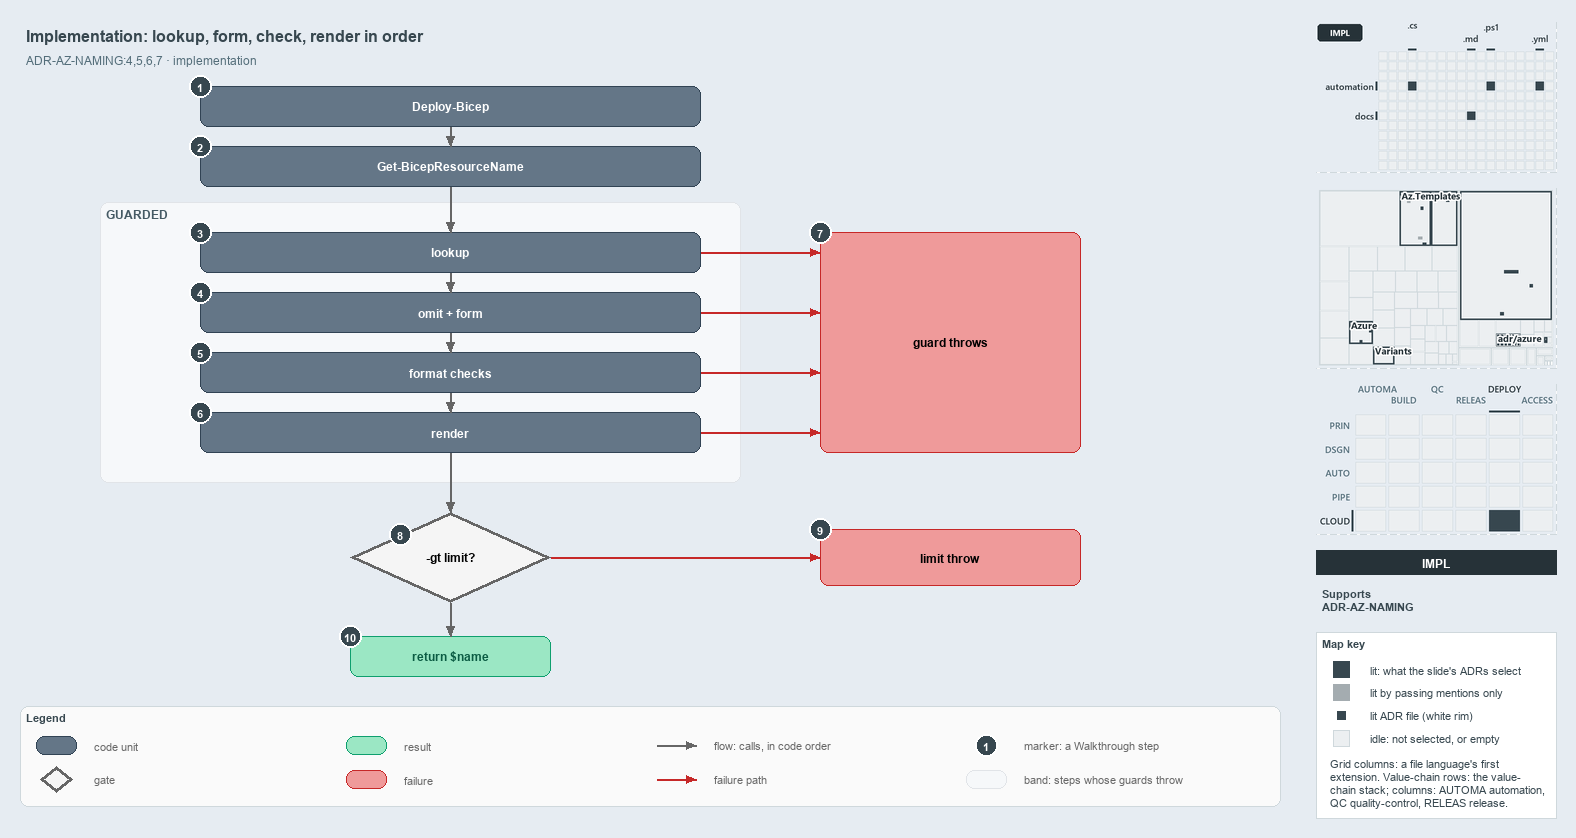

The diagram above was exported from draw.io. Its source (the exported page's mxGraphModel, read from the mxfile embedded in the PNG):
<mxGraphModel dx="1024" dy="768" grid="0" gridSize="10" guides="1" tooltips="1" connect="1" arrows="1" fold="1" page="1" pageScale="1" pageWidth="1572" pageHeight="820" background="#E6ECF2" math="0" shadow="0">
  <root>
    <mxCell id="0" />
    <mxCell id="1" parent="0" />
    <mxCell id="title" value="Implementation: lookup, form, check, render in order" style="text;html=1;align=left;verticalAlign=middle;fontSize=16;fontStyle=1;fontColor=#37474F;" vertex="1" parent="1">
      <mxGeometry x="20" y="14" width="1260" height="30" as="geometry" />
    </mxCell>
    <mxCell id="subtitle" value="ADR-AZ-NAMING:4,5,6,7 · implementation" style="text;html=1;align=left;verticalAlign=middle;fontSize=12;fontColor=#546E7A;" vertex="1" parent="1">
      <mxGeometry x="20" y="44" width="1240" height="20" as="geometry" />
    </mxCell>
    <mxCell id="caller" value="&lt;b&gt;Deploy-Bicep&lt;/b&gt;" style="rounded=1;whiteSpace=wrap;html=1;arcSize=20;fillColor=#647687;strokeColor=#314354;fontColor=#FFFFFF;fontSize=12;" vertex="1" parent="1">
      <mxGeometry x="200" y="80" width="500" height="40" as="geometry" />
    </mxCell>
    <mxCell id="resolve" value="&lt;b&gt;Get-BicepResourceName&lt;/b&gt;" style="rounded=1;whiteSpace=wrap;html=1;arcSize=20;fillColor=#647687;strokeColor=#314354;fontColor=#FFFFFF;fontSize=12;" vertex="1" parent="1">
      <mxGeometry x="200" y="140" width="500" height="40" as="geometry" />
    </mxCell>
    <mxCell id="band-guarded" value="GUARDED" style="rounded=1;html=1;arcSize=3;fillColor=#F6F8FA;strokeColor=#E1E4E8;verticalAlign=top;align=left;spacingLeft=8;fontStyle=1;fontSize=12;fontColor=#455A64;" vertex="1" parent="1">
      <mxGeometry x="100" y="196" width="640" height="280" as="geometry" />
    </mxCell>
    <mxCell id="lookup" value="&lt;b&gt;lookup&lt;/b&gt;" style="rounded=1;whiteSpace=wrap;html=1;arcSize=20;fillColor=#647687;strokeColor=#314354;fontColor=#FFFFFF;fontSize=12;" vertex="1" parent="1">
      <mxGeometry x="200" y="226" width="500" height="40" as="geometry" />
    </mxCell>
    <mxCell id="form" value="&lt;b&gt;omit + form&lt;/b&gt;" style="rounded=1;whiteSpace=wrap;html=1;arcSize=20;fillColor=#647687;strokeColor=#314354;fontColor=#FFFFFF;fontSize=12;" vertex="1" parent="1">
      <mxGeometry x="200" y="286" width="500" height="40" as="geometry" />
    </mxCell>
    <mxCell id="checks" value="&lt;b&gt;format checks&lt;/b&gt;" style="rounded=1;whiteSpace=wrap;html=1;arcSize=20;fillColor=#647687;strokeColor=#314354;fontColor=#FFFFFF;fontSize=12;" vertex="1" parent="1">
      <mxGeometry x="200" y="346" width="500" height="40" as="geometry" />
    </mxCell>
    <mxCell id="render" value="&lt;b&gt;render&lt;/b&gt;" style="rounded=1;whiteSpace=wrap;html=1;arcSize=20;fillColor=#647687;strokeColor=#314354;fontColor=#FFFFFF;fontSize=12;" vertex="1" parent="1">
      <mxGeometry x="200" y="406" width="500" height="40" as="geometry" />
    </mxCell>
    <mxCell id="throw-guard" value="&lt;b&gt;guard throws&lt;/b&gt;" style="rounded=1;whiteSpace=wrap;html=1;arcSize=20;fillColor=#EF9A9A;strokeColor=#C62828;fontSize=12;" vertex="1" parent="1">
      <mxGeometry x="820" y="226" width="260" height="220" as="geometry" />
    </mxCell>
    <mxCell id="decision" value="&lt;b&gt;-gt limit?&lt;/b&gt;" style="rhombus;whiteSpace=wrap;html=1;fillColor=#f5f5f5;strokeColor=#666666;strokeWidth=3;fontSize=12;" vertex="1" parent="1">
      <mxGeometry x="350" y="506" width="200" height="90" as="geometry" />
    </mxCell>
    <mxCell id="throw-limit" value="&lt;b&gt;limit throw&lt;/b&gt;" style="rounded=1;whiteSpace=wrap;html=1;arcSize=20;fillColor=#EF9A9A;strokeColor=#C62828;fontSize=12;" vertex="1" parent="1">
      <mxGeometry x="820" y="523" width="260" height="56" as="geometry" />
    </mxCell>
    <mxCell id="return" value="&lt;b&gt;return $name&lt;/b&gt;" style="rounded=1;whiteSpace=wrap;html=1;arcSize=20;fillColor=#9BE7C4;strokeColor=#0E9F6E;fontColor=#0B5C43;fontSize=12;" vertex="1" parent="1">
      <mxGeometry x="350" y="630" width="200" height="40" as="geometry" />
    </mxCell>
    <mxCell id="p-edge-caller-resolve-a" value="" style="text;html=1;strokeColor=none;fillColor=none;" vertex="1" parent="1">
      <mxGeometry x="450" y="120" width="1" height="1" as="geometry" />
    </mxCell>
    <mxCell id="p-edge-caller-resolve-b" value="" style="text;html=1;strokeColor=none;fillColor=none;" vertex="1" parent="1">
      <mxGeometry x="450" y="140" width="1" height="1" as="geometry" />
    </mxCell>
    <mxCell id="edge-caller-resolve" value="" style="edgeStyle=orthogonalEdgeStyle;rounded=1;html=1;fontSize=11;endArrow=block;strokeColor=#666666;" edge="1" parent="1" source="p-edge-caller-resolve-a" target="p-edge-caller-resolve-b">
      <mxGeometry relative="1" as="geometry" />
    </mxCell>
    <mxCell id="p-edge-resolve-lookup-a" value="" style="text;html=1;strokeColor=none;fillColor=none;" vertex="1" parent="1">
      <mxGeometry x="450" y="180" width="1" height="1" as="geometry" />
    </mxCell>
    <mxCell id="p-edge-resolve-lookup-b" value="" style="text;html=1;strokeColor=none;fillColor=none;" vertex="1" parent="1">
      <mxGeometry x="450" y="226" width="1" height="1" as="geometry" />
    </mxCell>
    <mxCell id="edge-resolve-lookup" value="" style="edgeStyle=orthogonalEdgeStyle;rounded=1;html=1;fontSize=11;endArrow=block;strokeColor=#666666;" edge="1" parent="1" source="p-edge-resolve-lookup-a" target="p-edge-resolve-lookup-b">
      <mxGeometry relative="1" as="geometry" />
    </mxCell>
    <mxCell id="p-edge-lookup-form-a" value="" style="text;html=1;strokeColor=none;fillColor=none;" vertex="1" parent="1">
      <mxGeometry x="450" y="266" width="1" height="1" as="geometry" />
    </mxCell>
    <mxCell id="p-edge-lookup-form-b" value="" style="text;html=1;strokeColor=none;fillColor=none;" vertex="1" parent="1">
      <mxGeometry x="450" y="286" width="1" height="1" as="geometry" />
    </mxCell>
    <mxCell id="edge-lookup-form" value="" style="edgeStyle=orthogonalEdgeStyle;rounded=1;html=1;fontSize=11;endArrow=block;strokeColor=#666666;" edge="1" parent="1" source="p-edge-lookup-form-a" target="p-edge-lookup-form-b">
      <mxGeometry relative="1" as="geometry" />
    </mxCell>
    <mxCell id="p-edge-form-checks-a" value="" style="text;html=1;strokeColor=none;fillColor=none;" vertex="1" parent="1">
      <mxGeometry x="450" y="326" width="1" height="1" as="geometry" />
    </mxCell>
    <mxCell id="p-edge-form-checks-b" value="" style="text;html=1;strokeColor=none;fillColor=none;" vertex="1" parent="1">
      <mxGeometry x="450" y="346" width="1" height="1" as="geometry" />
    </mxCell>
    <mxCell id="edge-form-checks" value="" style="edgeStyle=orthogonalEdgeStyle;rounded=1;html=1;fontSize=11;endArrow=block;strokeColor=#666666;" edge="1" parent="1" source="p-edge-form-checks-a" target="p-edge-form-checks-b">
      <mxGeometry relative="1" as="geometry" />
    </mxCell>
    <mxCell id="p-edge-checks-render-a" value="" style="text;html=1;strokeColor=none;fillColor=none;" vertex="1" parent="1">
      <mxGeometry x="450" y="386" width="1" height="1" as="geometry" />
    </mxCell>
    <mxCell id="p-edge-checks-render-b" value="" style="text;html=1;strokeColor=none;fillColor=none;" vertex="1" parent="1">
      <mxGeometry x="450" y="406" width="1" height="1" as="geometry" />
    </mxCell>
    <mxCell id="edge-checks-render" value="" style="edgeStyle=orthogonalEdgeStyle;rounded=1;html=1;fontSize=11;endArrow=block;strokeColor=#666666;" edge="1" parent="1" source="p-edge-checks-render-a" target="p-edge-checks-render-b">
      <mxGeometry relative="1" as="geometry" />
    </mxCell>
    <mxCell id="p-edge-render-decision-a" value="" style="text;html=1;strokeColor=none;fillColor=none;" vertex="1" parent="1">
      <mxGeometry x="450" y="446" width="1" height="1" as="geometry" />
    </mxCell>
    <mxCell id="p-edge-render-decision-b" value="" style="text;html=1;strokeColor=none;fillColor=none;" vertex="1" parent="1">
      <mxGeometry x="450" y="506" width="1" height="1" as="geometry" />
    </mxCell>
    <mxCell id="edge-render-decision" value="" style="edgeStyle=orthogonalEdgeStyle;rounded=1;html=1;fontSize=11;endArrow=block;strokeColor=#666666;" edge="1" parent="1" source="p-edge-render-decision-a" target="p-edge-render-decision-b">
      <mxGeometry relative="1" as="geometry" />
    </mxCell>
    <mxCell id="p-edge-decision-return-a" value="" style="text;html=1;strokeColor=none;fillColor=none;" vertex="1" parent="1">
      <mxGeometry x="450" y="596" width="1" height="1" as="geometry" />
    </mxCell>
    <mxCell id="p-edge-decision-return-b" value="" style="text;html=1;strokeColor=none;fillColor=none;" vertex="1" parent="1">
      <mxGeometry x="450" y="630" width="1" height="1" as="geometry" />
    </mxCell>
    <mxCell id="edge-decision-return" value="" style="edgeStyle=orthogonalEdgeStyle;rounded=1;html=1;fontSize=11;endArrow=block;strokeColor=#666666;" edge="1" parent="1" source="p-edge-decision-return-a" target="p-edge-decision-return-b">
      <mxGeometry relative="1" as="geometry" />
    </mxCell>
    <mxCell id="p-edge-lookup-throw-a" value="" style="text;html=1;strokeColor=none;fillColor=none;" vertex="1" parent="1">
      <mxGeometry x="700" y="246" width="1" height="1" as="geometry" />
    </mxCell>
    <mxCell id="p-edge-lookup-throw-b" value="" style="text;html=1;strokeColor=none;fillColor=none;" vertex="1" parent="1">
      <mxGeometry x="820" y="246" width="1" height="1" as="geometry" />
    </mxCell>
    <mxCell id="edge-lookup-throw" value="" style="edgeStyle=orthogonalEdgeStyle;rounded=1;html=1;fontSize=11;endArrow=block;strokeColor=#C62828;" edge="1" parent="1" source="p-edge-lookup-throw-a" target="p-edge-lookup-throw-b">
      <mxGeometry relative="1" as="geometry" />
    </mxCell>
    <mxCell id="p-edge-form-throw-a" value="" style="text;html=1;strokeColor=none;fillColor=none;" vertex="1" parent="1">
      <mxGeometry x="700" y="306" width="1" height="1" as="geometry" />
    </mxCell>
    <mxCell id="p-edge-form-throw-b" value="" style="text;html=1;strokeColor=none;fillColor=none;" vertex="1" parent="1">
      <mxGeometry x="820" y="306" width="1" height="1" as="geometry" />
    </mxCell>
    <mxCell id="edge-form-throw" value="" style="edgeStyle=orthogonalEdgeStyle;rounded=1;html=1;fontSize=11;endArrow=block;strokeColor=#C62828;" edge="1" parent="1" source="p-edge-form-throw-a" target="p-edge-form-throw-b">
      <mxGeometry relative="1" as="geometry" />
    </mxCell>
    <mxCell id="p-edge-checks-throw-a" value="" style="text;html=1;strokeColor=none;fillColor=none;" vertex="1" parent="1">
      <mxGeometry x="700" y="366" width="1" height="1" as="geometry" />
    </mxCell>
    <mxCell id="p-edge-checks-throw-b" value="" style="text;html=1;strokeColor=none;fillColor=none;" vertex="1" parent="1">
      <mxGeometry x="820" y="366" width="1" height="1" as="geometry" />
    </mxCell>
    <mxCell id="edge-checks-throw" value="" style="edgeStyle=orthogonalEdgeStyle;rounded=1;html=1;fontSize=11;endArrow=block;strokeColor=#C62828;" edge="1" parent="1" source="p-edge-checks-throw-a" target="p-edge-checks-throw-b">
      <mxGeometry relative="1" as="geometry" />
    </mxCell>
    <mxCell id="p-edge-render-throw-a" value="" style="text;html=1;strokeColor=none;fillColor=none;" vertex="1" parent="1">
      <mxGeometry x="700" y="426" width="1" height="1" as="geometry" />
    </mxCell>
    <mxCell id="p-edge-render-throw-b" value="" style="text;html=1;strokeColor=none;fillColor=none;" vertex="1" parent="1">
      <mxGeometry x="820" y="426" width="1" height="1" as="geometry" />
    </mxCell>
    <mxCell id="edge-render-throw" value="" style="edgeStyle=orthogonalEdgeStyle;rounded=1;html=1;fontSize=11;endArrow=block;strokeColor=#C62828;" edge="1" parent="1" source="p-edge-render-throw-a" target="p-edge-render-throw-b">
      <mxGeometry relative="1" as="geometry" />
    </mxCell>
    <mxCell id="p-edge-decision-throw-a" value="" style="text;html=1;strokeColor=none;fillColor=none;" vertex="1" parent="1">
      <mxGeometry x="550" y="551" width="1" height="1" as="geometry" />
    </mxCell>
    <mxCell id="p-edge-decision-throw-b" value="" style="text;html=1;strokeColor=none;fillColor=none;" vertex="1" parent="1">
      <mxGeometry x="820" y="551" width="1" height="1" as="geometry" />
    </mxCell>
    <mxCell id="edge-decision-throw" value="" style="edgeStyle=orthogonalEdgeStyle;rounded=1;html=1;fontSize=11;endArrow=block;strokeColor=#C62828;" edge="1" parent="1" source="p-edge-decision-throw-a" target="p-edge-decision-throw-b">
      <mxGeometry relative="1" as="geometry" />
    </mxCell>
    <mxCell id="mark-1" value="1" style="ellipse;html=1;fillColor=#37474F;strokeColor=#FFFFFF;strokeWidth=2;fontColor=#FFFFFF;fontStyle=1;fontSize=11;" vertex="1" parent="1">
      <mxGeometry x="189" y="69" width="22" height="22" as="geometry" />
    </mxCell>
    <mxCell id="mark-2" value="2" style="ellipse;html=1;fillColor=#37474F;strokeColor=#FFFFFF;strokeWidth=2;fontColor=#FFFFFF;fontStyle=1;fontSize=11;" vertex="1" parent="1">
      <mxGeometry x="189" y="129" width="22" height="22" as="geometry" />
    </mxCell>
    <mxCell id="mark-3" value="3" style="ellipse;html=1;fillColor=#37474F;strokeColor=#FFFFFF;strokeWidth=2;fontColor=#FFFFFF;fontStyle=1;fontSize=11;" vertex="1" parent="1">
      <mxGeometry x="189" y="215" width="22" height="22" as="geometry" />
    </mxCell>
    <mxCell id="mark-4" value="4" style="ellipse;html=1;fillColor=#37474F;strokeColor=#FFFFFF;strokeWidth=2;fontColor=#FFFFFF;fontStyle=1;fontSize=11;" vertex="1" parent="1">
      <mxGeometry x="189" y="275" width="22" height="22" as="geometry" />
    </mxCell>
    <mxCell id="mark-5" value="5" style="ellipse;html=1;fillColor=#37474F;strokeColor=#FFFFFF;strokeWidth=2;fontColor=#FFFFFF;fontStyle=1;fontSize=11;" vertex="1" parent="1">
      <mxGeometry x="189" y="335" width="22" height="22" as="geometry" />
    </mxCell>
    <mxCell id="mark-6" value="6" style="ellipse;html=1;fillColor=#37474F;strokeColor=#FFFFFF;strokeWidth=2;fontColor=#FFFFFF;fontStyle=1;fontSize=11;" vertex="1" parent="1">
      <mxGeometry x="189" y="395" width="22" height="22" as="geometry" />
    </mxCell>
    <mxCell id="mark-7" value="7" style="ellipse;html=1;fillColor=#37474F;strokeColor=#FFFFFF;strokeWidth=2;fontColor=#FFFFFF;fontStyle=1;fontSize=11;" vertex="1" parent="1">
      <mxGeometry x="809" y="215" width="22" height="22" as="geometry" />
    </mxCell>
    <mxCell id="mark-8" value="8" style="ellipse;html=1;fillColor=#37474F;strokeColor=#FFFFFF;strokeWidth=2;fontColor=#FFFFFF;fontStyle=1;fontSize=11;" vertex="1" parent="1">
      <mxGeometry x="389" y="517" width="22" height="22" as="geometry" />
    </mxCell>
    <mxCell id="mark-9" value="9" style="ellipse;html=1;fillColor=#37474F;strokeColor=#FFFFFF;strokeWidth=2;fontColor=#FFFFFF;fontStyle=1;fontSize=11;" vertex="1" parent="1">
      <mxGeometry x="809" y="512" width="22" height="22" as="geometry" />
    </mxCell>
    <mxCell id="mark-10" value="10" style="ellipse;html=1;fillColor=#37474F;strokeColor=#FFFFFF;strokeWidth=2;fontColor=#FFFFFF;fontStyle=1;fontSize=11;" vertex="1" parent="1">
      <mxGeometry x="339" y="619" width="22" height="22" as="geometry" />
    </mxCell>
    <mxCell id="legend" value="&lt;b&gt;Legend&lt;/b&gt;" style="rounded=1;whiteSpace=wrap;html=1;arcSize=6;fillColor=#FAFAFA;strokeColor=#CFD8DC;align=left;verticalAlign=top;spacing=8;fontSize=11;fontColor=#37474F;" vertex="1" parent="1">
      <mxGeometry x="20" y="700" width="1260" height="100" as="geometry" />
    </mxCell>
    <mxCell id="legend-1" value="" style="rounded=1;whiteSpace=wrap;html=1;arcSize=20;fillColor=#647687;strokeColor=#314354;fontColor=#FFFFFF;" vertex="1" parent="1">
      <mxGeometry x="36" y="730" width="40" height="18" as="geometry" />
    </mxCell>
    <mxCell id="legend-1-text" value="code unit" style="text;html=1;align=left;verticalAlign=middle;fontSize=11;fontColor=#666666;" vertex="1" parent="1">
      <mxGeometry x="88" y="729" width="250" height="20" as="geometry" />
    </mxCell>
    <mxCell id="legend-2" value="" style="rhombus;whiteSpace=wrap;html=1;fillColor=#f5f5f5;strokeColor=#666666;strokeWidth=3;" vertex="1" parent="1">
      <mxGeometry x="40" y="760" width="32" height="26" as="geometry" />
    </mxCell>
    <mxCell id="legend-2-text" value="gate" style="text;html=1;align=left;verticalAlign=middle;fontSize=11;fontColor=#666666;" vertex="1" parent="1">
      <mxGeometry x="88" y="763" width="250" height="20" as="geometry" />
    </mxCell>
    <mxCell id="legend-3" value="" style="rounded=1;whiteSpace=wrap;html=1;arcSize=20;fillColor=#9BE7C4;strokeColor=#0E9F6E;fontColor=#0B5C43;" vertex="1" parent="1">
      <mxGeometry x="346" y="730" width="40" height="18" as="geometry" />
    </mxCell>
    <mxCell id="legend-3-text" value="result" style="text;html=1;align=left;verticalAlign=middle;fontSize=11;fontColor=#666666;" vertex="1" parent="1">
      <mxGeometry x="398" y="729" width="250" height="20" as="geometry" />
    </mxCell>
    <mxCell id="legend-4" value="" style="rounded=1;whiteSpace=wrap;html=1;arcSize=20;fillColor=#EF9A9A;strokeColor=#C62828;" vertex="1" parent="1">
      <mxGeometry x="346" y="764" width="40" height="18" as="geometry" />
    </mxCell>
    <mxCell id="legend-4-text" value="failure" style="text;html=1;align=left;verticalAlign=middle;fontSize=11;fontColor=#666666;" vertex="1" parent="1">
      <mxGeometry x="398" y="763" width="250" height="20" as="geometry" />
    </mxCell>
    <mxCell id="legend-5-a" value="" style="text;html=1;strokeColor=none;fillColor=none;" vertex="1" parent="1">
      <mxGeometry x="656" y="739" width="1" height="1" as="geometry" />
    </mxCell>
    <mxCell id="legend-5-b" value="" style="text;html=1;strokeColor=none;fillColor=none;" vertex="1" parent="1">
      <mxGeometry x="696" y="739" width="1" height="1" as="geometry" />
    </mxCell>
    <mxCell id="legend-5" value="" style="edgeStyle=orthogonalEdgeStyle;rounded=1;html=1;endArrow=block;strokeColor=#666666;" edge="1" parent="1" source="legend-5-a" target="legend-5-b">
      <mxGeometry relative="1" as="geometry" />
    </mxCell>
    <mxCell id="legend-5-text" value="flow: calls, in code order" style="text;html=1;align=left;verticalAlign=middle;fontSize=11;fontColor=#666666;" vertex="1" parent="1">
      <mxGeometry x="708" y="729" width="250" height="20" as="geometry" />
    </mxCell>
    <mxCell id="legend-6-a" value="" style="text;html=1;strokeColor=none;fillColor=none;" vertex="1" parent="1">
      <mxGeometry x="656" y="773" width="1" height="1" as="geometry" />
    </mxCell>
    <mxCell id="legend-6-b" value="" style="text;html=1;strokeColor=none;fillColor=none;" vertex="1" parent="1">
      <mxGeometry x="696" y="773" width="1" height="1" as="geometry" />
    </mxCell>
    <mxCell id="legend-6" value="" style="edgeStyle=orthogonalEdgeStyle;rounded=1;html=1;endArrow=block;strokeColor=#C62828;" edge="1" parent="1" source="legend-6-a" target="legend-6-b">
      <mxGeometry relative="1" as="geometry" />
    </mxCell>
    <mxCell id="legend-6-text" value="failure path" style="text;html=1;align=left;verticalAlign=middle;fontSize=11;fontColor=#666666;" vertex="1" parent="1">
      <mxGeometry x="708" y="763" width="250" height="20" as="geometry" />
    </mxCell>
    <mxCell id="legend-7" value="1" style="ellipse;html=1;fillColor=#37474F;strokeColor=#FFFFFF;strokeWidth=2;fontColor=#FFFFFF;fontStyle=1;fontSize=11;" vertex="1" parent="1">
      <mxGeometry x="975" y="728" width="22" height="22" as="geometry" />
    </mxCell>
    <mxCell id="legend-7-text" value="marker: a Walkthrough step" style="text;html=1;align=left;verticalAlign=middle;fontSize=11;fontColor=#666666;" vertex="1" parent="1">
      <mxGeometry x="1018" y="729" width="250" height="20" as="geometry" />
    </mxCell>
    <mxCell id="legend-8" value="" style="rounded=1;html=1;arcSize=3;fillColor=#F6F8FA;strokeColor=#E1E4E8;" vertex="1" parent="1">
      <mxGeometry x="966" y="764" width="40" height="18" as="geometry" />
    </mxCell>
    <mxCell id="legend-8-text" value="band: steps whose guards throw" style="text;html=1;align=left;verticalAlign=middle;fontSize=11;fontColor=#666666;" vertex="1" parent="1">
      <mxGeometry x="1018" y="763" width="250" height="20" as="geometry" />
    </mxCell>
    <mxCell id="minimap-grid" value="" style="shape=image;html=1;imageAspect=0;aspect=fixed;verticalLabelPosition=bottom;strokeColor=#CFD8DC;dashed=1;fillColor=#FAFAFA;image=data:image/png,(base64 omitted: 7980 chars);" vertex="1" parent="1">
      <mxGeometry x="1316" y="16" width="240" height="150" as="geometry" />
    </mxCell>
    <mxCell id="minimap-tree" value="" style="shape=image;html=1;imageAspect=0;aspect=fixed;verticalLabelPosition=bottom;strokeColor=#CFD8DC;dashed=1;fillColor=#FAFAFA;image=data:image/png,(base64 omitted: 14980 chars);" vertex="1" parent="1">
      <mxGeometry x="1316" y="182" width="240" height="180" as="geometry" />
    </mxCell>
    <mxCell id="minimap-chain" value="" style="shape=image;html=1;imageAspect=0;aspect=fixed;verticalLabelPosition=bottom;strokeColor=#CFD8DC;dashed=1;fillColor=#FAFAFA;image=data:image/png,(base64 omitted: 13984 chars);" vertex="1" parent="1">
      <mxGeometry x="1316" y="378" width="240" height="150" as="geometry" />
    </mxCell>
    <mxCell id="lens-badge" value="IMPL" style="rounded=0;whiteSpace=wrap;html=1;align=center;verticalAlign=middle;fontSize=12;fontStyle=1;fontColor=#FFFFFF;fillColor=#263238;strokeColor=none;" vertex="1" parent="1">
      <mxGeometry x="1316" y="544" width="240" height="24" as="geometry" />
    </mxCell>
    <mxCell id="supports" value="&lt;b&gt;Supports&lt;/b&gt;&lt;br&gt;ADR-AZ-NAMING" style="text;html=1;whiteSpace=wrap;align=left;verticalAlign=top;fontSize=11;fontColor=#37474F;" vertex="1" parent="1">
      <mxGeometry x="1316" y="576" width="240" height="38" as="geometry" />
    </mxCell>
    <mxCell id="mapkey" value="&lt;b&gt;Map key&lt;/b&gt;" style="rounded=0;whiteSpace=wrap;html=1;align=left;verticalAlign=top;fontSize=11;fontColor=#37474F;fillColor=#FFFFFF;strokeColor=#CFD8DC;spacingLeft=8;spacingTop=2;" vertex="1" parent="1">
      <mxGeometry x="1316" y="626" width="240" height="186" as="geometry" />
    </mxCell>
    <mxCell id="mapkey-lit" value="" style="rounded=0;html=1;fillColor=#37474F;strokeColor=#37474F;" vertex="1" parent="1">
      <mxGeometry x="1333.0" y="655.0" width="16" height="16" as="geometry" />
    </mxCell>
    <mxCell id="mapkey-lit-text" value="lit: what the slide's ADRs select" style="text;html=1;align=left;verticalAlign=middle;fontSize=11;fontColor=#37474F;" vertex="1" parent="1">
      <mxGeometry x="1364" y="653" width="184" height="20" as="geometry" />
    </mxCell>
    <mxCell id="mapkey-touched" value="" style="rounded=0;html=1;fillColor=#A4ACB0;strokeColor=#A4ACB0;" vertex="1" parent="1">
      <mxGeometry x="1333.0" y="678.0" width="16" height="16" as="geometry" />
    </mxCell>
    <mxCell id="mapkey-touched-text" value="lit by passing mentions only" style="text;html=1;align=left;verticalAlign=middle;fontSize=11;fontColor=#37474F;" vertex="1" parent="1">
      <mxGeometry x="1364" y="676" width="184" height="20" as="geometry" />
    </mxCell>
    <mxCell id="mapkey-adr" value="" style="rounded=0;html=1;fillColor=#37474F;strokeColor=#FFFFFF;strokeWidth=2;" vertex="1" parent="1">
      <mxGeometry x="1335.0" y="703.0" width="12" height="12" as="geometry" />
    </mxCell>
    <mxCell id="mapkey-adr-text" value="lit ADR file (white rim)" style="text;html=1;align=left;verticalAlign=middle;fontSize=11;fontColor=#37474F;" vertex="1" parent="1">
      <mxGeometry x="1364" y="699" width="184" height="20" as="geometry" />
    </mxCell>
    <mxCell id="mapkey-idle" value="" style="rounded=0;html=1;fillColor=#ECEFF1;strokeColor=#CFD8DC;" vertex="1" parent="1">
      <mxGeometry x="1333.0" y="724.0" width="16" height="16" as="geometry" />
    </mxCell>
    <mxCell id="mapkey-idle-text" value="idle: not selected, or empty" style="text;html=1;align=left;verticalAlign=middle;fontSize=11;fontColor=#37474F;" vertex="1" parent="1">
      <mxGeometry x="1364" y="722" width="184" height="20" as="geometry" />
    </mxCell>
    <mxCell id="mapkey-codes" value="Grid columns: a file language's first&lt;br&gt;extension. Value-chain rows: the value-&lt;br&gt;chain stack; columns: AUTOMA automation,&lt;br&gt;QC quality-control, RELEAS release." style="text;html=1;align=left;verticalAlign=top;whiteSpace=wrap;fontSize=11;fontColor=#37474F;" vertex="1" parent="1">
      <mxGeometry x="1324" y="746" width="224" height="60" as="geometry" />
    </mxCell>
  </root>
</mxGraphModel>